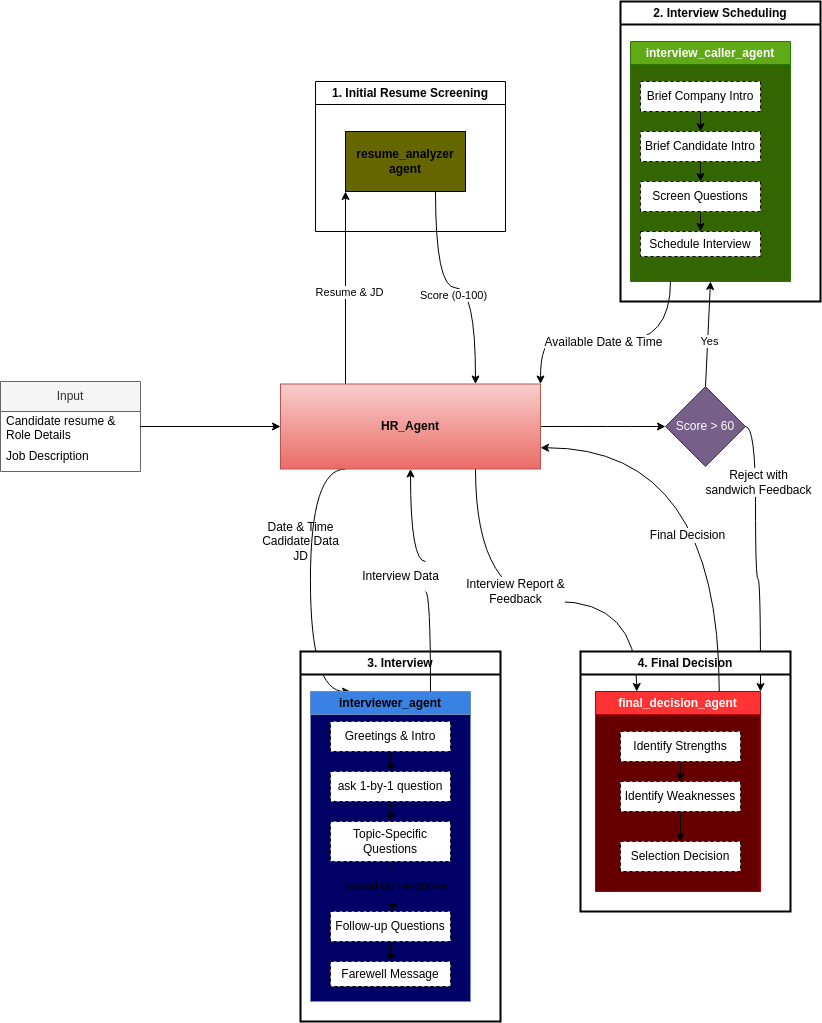

The diagram above was exported from draw.io. Its source (the exported page's mxGraphModel, read from the mxfile embedded in the PNG):
<mxGraphModel dx="1559" dy="899" grid="1" gridSize="10" guides="1" tooltips="1" connect="1" arrows="1" fold="1" page="1" pageScale="1" pageWidth="1200" pageHeight="1920" math="0" shadow="0">
  <root>
    <mxCell id="0" />
    <mxCell id="1" parent="0" />
    <mxCell id="2" value="Input" style="swimlane;fontStyle=0;childLayout=stackLayout;horizontal=1;startSize=30;horizontalStack=0;resizeParent=1;resizeParentMax=0;resizeLast=0;collapsible=1;marginBottom=0;whiteSpace=wrap;html=1;fillColor=#f5f5f5;fontColor=#333333;strokeColor=#666666;swimlaneFillColor=none;" vertex="1" parent="1">
      <mxGeometry x="40" y="400" width="140" height="90" as="geometry" />
    </mxCell>
    <mxCell id="3" value="Candidate resume &amp;amp; Role Details" style="text;strokeColor=none;fillColor=none;align=left;verticalAlign=middle;spacingLeft=4;spacingRight=4;overflow=hidden;points=[[0,0.5],[1,0.5]];portConstraint=eastwest;rotatable=0;whiteSpace=wrap;html=1;" vertex="1" parent="2">
      <mxGeometry y="30" width="140" height="30" as="geometry" />
    </mxCell>
    <mxCell id="4" value="Job Description" style="text;strokeColor=none;fillColor=none;align=left;verticalAlign=middle;spacingLeft=4;spacingRight=4;overflow=hidden;points=[[0,0.5],[1,0.5]];portConstraint=eastwest;rotatable=0;whiteSpace=wrap;html=1;" vertex="1" parent="2">
      <mxGeometry y="60" width="140" height="30" as="geometry" />
    </mxCell>
    <mxCell id="20" value="" style="edgeStyle=orthogonalEdgeStyle;curved=1;html=1;" edge="1" parent="1" source="6" target="19">
      <mxGeometry relative="1" as="geometry" />
    </mxCell>
    <mxCell id="60" style="edgeStyle=orthogonalEdgeStyle;curved=1;html=1;exitX=0.25;exitY=1;exitDx=0;exitDy=0;entryX=0.25;entryY=0;entryDx=0;entryDy=0;fontSize=12;" edge="1" parent="1" source="6" target="40">
      <mxGeometry relative="1" as="geometry">
        <Array as="points">
          <mxPoint x="350" y="488" />
          <mxPoint x="350" y="710" />
        </Array>
      </mxGeometry>
    </mxCell>
    <mxCell id="73" style="edgeStyle=orthogonalEdgeStyle;curved=1;html=1;exitX=0.75;exitY=1;exitDx=0;exitDy=0;entryX=0.25;entryY=0;entryDx=0;entryDy=0;fontSize=12;" edge="1" parent="1" source="6" target="67">
      <mxGeometry relative="1" as="geometry">
        <Array as="points">
          <mxPoint x="515" y="620" />
          <mxPoint x="676" y="620" />
        </Array>
      </mxGeometry>
    </mxCell>
    <mxCell id="74" value="Interview Report &amp;amp;&lt;br&gt;Feedback" style="edgeLabel;html=1;align=center;verticalAlign=middle;resizable=0;points=[];fontSize=12;" vertex="1" connectable="0" parent="73">
      <mxGeometry x="-0.1063" y="11" relative="1" as="geometry">
        <mxPoint as="offset" />
      </mxGeometry>
    </mxCell>
    <mxCell id="6" value="&lt;b&gt;HR_Agent&lt;/b&gt;" style="rounded=0;whiteSpace=wrap;html=1;fillColor=#f8cecc;gradientColor=#ea6b66;strokeColor=#b85450;" vertex="1" parent="1">
      <mxGeometry x="320" y="402.5" width="260" height="85" as="geometry" />
    </mxCell>
    <mxCell id="7" style="edgeStyle=none;html=1;exitX=1;exitY=0.5;exitDx=0;exitDy=0;entryX=0;entryY=0.5;entryDx=0;entryDy=0;" edge="1" parent="1" source="3" target="6">
      <mxGeometry relative="1" as="geometry" />
    </mxCell>
    <mxCell id="11" value="1. Initial Resume Screening" style="swimlane;whiteSpace=wrap;html=1;" vertex="1" parent="1">
      <mxGeometry x="355" y="100" width="190" height="150" as="geometry" />
    </mxCell>
    <mxCell id="13" value="&lt;b&gt;resume_analyzer agent&lt;/b&gt;" style="whiteSpace=wrap;html=1;fillColor=#666600;gradientColor=none;" vertex="1" parent="11">
      <mxGeometry x="30" y="50" width="120" height="60" as="geometry" />
    </mxCell>
    <mxCell id="15" style="html=1;exitX=0.25;exitY=0;exitDx=0;exitDy=0;entryX=0;entryY=1;entryDx=0;entryDy=0;" edge="1" parent="1" source="6" target="13">
      <mxGeometry relative="1" as="geometry" />
    </mxCell>
    <mxCell id="16" value="Resume &amp;amp; JD" style="edgeLabel;html=1;align=center;verticalAlign=middle;resizable=0;points=[];" vertex="1" connectable="0" parent="15">
      <mxGeometry x="-0.0476" y="-3" relative="1" as="geometry">
        <mxPoint as="offset" />
      </mxGeometry>
    </mxCell>
    <mxCell id="17" style="html=1;exitX=0.75;exitY=1;exitDx=0;exitDy=0;entryX=0.75;entryY=0;entryDx=0;entryDy=0;edgeStyle=orthogonalEdgeStyle;curved=1;" edge="1" parent="1" source="13" target="6">
      <mxGeometry relative="1" as="geometry" />
    </mxCell>
    <mxCell id="18" value="Score (0-100)" style="edgeLabel;html=1;align=center;verticalAlign=middle;resizable=0;points=[];" vertex="1" connectable="0" parent="17">
      <mxGeometry x="-0.0162" y="-7" relative="1" as="geometry">
        <mxPoint as="offset" />
      </mxGeometry>
    </mxCell>
    <mxCell id="33" style="html=1;exitX=0.5;exitY=0;exitDx=0;exitDy=0;entryX=0.5;entryY=1;entryDx=0;entryDy=0;" edge="1" parent="1" source="19" target="23">
      <mxGeometry relative="1" as="geometry" />
    </mxCell>
    <mxCell id="34" value="Yes" style="edgeLabel;html=1;align=center;verticalAlign=middle;resizable=0;points=[];" vertex="1" connectable="0" parent="33">
      <mxGeometry x="0.2783" y="3" relative="1" as="geometry">
        <mxPoint x="3" y="22" as="offset" />
      </mxGeometry>
    </mxCell>
    <mxCell id="77" style="edgeStyle=orthogonalEdgeStyle;curved=1;html=1;exitX=1;exitY=0.5;exitDx=0;exitDy=0;entryX=1;entryY=0;entryDx=0;entryDy=0;fontSize=12;" edge="1" parent="1" source="19" target="67">
      <mxGeometry relative="1" as="geometry" />
    </mxCell>
    <mxCell id="78" value="Reject with &lt;br&gt;sandwich Feedback" style="edgeLabel;html=1;align=center;verticalAlign=middle;resizable=0;points=[];fontSize=12;" vertex="1" connectable="0" parent="77">
      <mxGeometry x="-0.2786" y="2" relative="1" as="geometry">
        <mxPoint y="-36" as="offset" />
      </mxGeometry>
    </mxCell>
    <mxCell id="19" value="Score &amp;gt; 60" style="rhombus;whiteSpace=wrap;html=1;rounded=0;fillColor=#76608a;fontColor=#ffffff;strokeColor=#432D57;" vertex="1" parent="1">
      <mxGeometry x="705" y="405" width="80" height="80" as="geometry" />
    </mxCell>
    <mxCell id="21" value="2. Interview Scheduling" style="swimlane;whiteSpace=wrap;html=1;strokeWidth=2;" vertex="1" parent="1">
      <mxGeometry x="660" y="20" width="200" height="300" as="geometry">
        <mxRectangle x="660" y="20" width="170" height="30" as="alternateBounds" />
      </mxGeometry>
    </mxCell>
    <mxCell id="23" value="interview_caller_agent" style="swimlane;whiteSpace=wrap;html=1;fillColor=#60a917;fontColor=#ffffff;strokeColor=#2D7600;swimlaneFillColor=#336600;gradientColor=none;" vertex="1" parent="21">
      <mxGeometry x="10" y="40" width="160" height="240" as="geometry" />
    </mxCell>
    <mxCell id="27" value="" style="edgeStyle=orthogonalEdgeStyle;curved=1;html=1;" edge="1" parent="23" source="25" target="26">
      <mxGeometry relative="1" as="geometry" />
    </mxCell>
    <mxCell id="25" value="Brief Company Intro" style="whiteSpace=wrap;html=1;dashed=1;" vertex="1" parent="23">
      <mxGeometry x="10" y="40" width="120" height="30" as="geometry" />
    </mxCell>
    <mxCell id="29" value="" style="edgeStyle=orthogonalEdgeStyle;curved=1;html=1;" edge="1" parent="23" source="26" target="28">
      <mxGeometry relative="1" as="geometry" />
    </mxCell>
    <mxCell id="26" value="Brief Candidate Intro" style="whiteSpace=wrap;html=1;dashed=1;" vertex="1" parent="23">
      <mxGeometry x="10" y="90" width="120" height="30" as="geometry" />
    </mxCell>
    <mxCell id="31" value="" style="edgeStyle=orthogonalEdgeStyle;curved=1;html=1;" edge="1" parent="23" source="28" target="30">
      <mxGeometry relative="1" as="geometry" />
    </mxCell>
    <mxCell id="28" value="Screen Questions" style="whiteSpace=wrap;html=1;dashed=1;" vertex="1" parent="23">
      <mxGeometry x="10" y="140" width="120" height="30" as="geometry" />
    </mxCell>
    <mxCell id="30" value="Schedule Interview" style="whiteSpace=wrap;html=1;dashed=1;" vertex="1" parent="23">
      <mxGeometry x="10" y="190" width="120" height="25" as="geometry" />
    </mxCell>
    <mxCell id="35" style="edgeStyle=orthogonalEdgeStyle;curved=1;html=1;exitX=0.25;exitY=1;exitDx=0;exitDy=0;entryX=1;entryY=0;entryDx=0;entryDy=0;fontSize=12;" edge="1" parent="1" source="23" target="6">
      <mxGeometry relative="1" as="geometry">
        <Array as="points">
          <mxPoint x="608" y="360" />
          <mxPoint x="480" y="360" />
        </Array>
      </mxGeometry>
    </mxCell>
    <mxCell id="36" value="Available Date &amp;amp; Time" style="edgeLabel;html=1;align=center;verticalAlign=middle;resizable=0;points=[];fontSize=12;" vertex="1" connectable="0" parent="35">
      <mxGeometry x="0.0605" y="1" relative="1" as="geometry">
        <mxPoint x="-4" y="-1" as="offset" />
      </mxGeometry>
    </mxCell>
    <mxCell id="38" value="3. Interview" style="swimlane;whiteSpace=wrap;html=1;strokeWidth=2;fontSize=12;" vertex="1" parent="1">
      <mxGeometry x="340" y="670" width="200" height="370" as="geometry" />
    </mxCell>
    <mxCell id="40" value="interviewer_agent" style="swimlane;whiteSpace=wrap;html=1;strokeWidth=1;fontSize=12;fillColor=#3a81e4;strokeColor=#6c8ebf;swimlaneFillColor=#000066;gradientColor=none;" vertex="1" parent="38">
      <mxGeometry x="10" y="40" width="160" height="310" as="geometry" />
    </mxCell>
    <mxCell id="43" style="edgeStyle=none;html=1;exitX=0.5;exitY=1;exitDx=0;exitDy=0;entryX=0.5;entryY=0;entryDx=0;entryDy=0;fontSize=12;" edge="1" parent="40" source="41" target="42">
      <mxGeometry relative="1" as="geometry" />
    </mxCell>
    <mxCell id="41" value="Greetings &amp;amp; Intro" style="whiteSpace=wrap;html=1;strokeWidth=1;fontSize=12;dashed=1;" vertex="1" parent="40">
      <mxGeometry x="20" y="30" width="120" height="30" as="geometry" />
    </mxCell>
    <mxCell id="45" value="" style="edgeStyle=none;html=1;fontSize=12;" edge="1" parent="40" source="42" target="44">
      <mxGeometry relative="1" as="geometry" />
    </mxCell>
    <mxCell id="42" value="ask 1-by-1 question" style="whiteSpace=wrap;html=1;strokeWidth=1;fontSize=12;dashed=1;" vertex="1" parent="40">
      <mxGeometry x="20" y="80" width="120" height="30" as="geometry" />
    </mxCell>
    <mxCell id="47" value="" style="edgeStyle=none;html=1;fontSize=12;startArrow=none;" edge="1" parent="40" source="50" target="46">
      <mxGeometry relative="1" as="geometry" />
    </mxCell>
    <mxCell id="44" value="Topic-Specific Questions" style="whiteSpace=wrap;html=1;strokeWidth=1;dashed=1;" vertex="1" parent="40">
      <mxGeometry x="20" y="130" width="120" height="40" as="geometry" />
    </mxCell>
    <mxCell id="52" value="" style="edgeStyle=none;html=1;fontSize=12;" edge="1" parent="40" source="46" target="51">
      <mxGeometry relative="1" as="geometry" />
    </mxCell>
    <mxCell id="46" value="Follow-up Questions" style="whiteSpace=wrap;html=1;strokeWidth=1;dashed=1;" vertex="1" parent="40">
      <mxGeometry x="20" y="220" width="120" height="30" as="geometry" />
    </mxCell>
    <mxCell id="51" value="Farewell Message" style="whiteSpace=wrap;html=1;strokeWidth=1;dashed=1;" vertex="1" parent="40">
      <mxGeometry x="20" y="270" width="120" height="25" as="geometry" />
    </mxCell>
    <mxCell id="53" value="" style="edgeStyle=none;html=1;fontSize=12;endArrow=none;" edge="1" parent="40" source="44" target="50">
      <mxGeometry relative="1" as="geometry">
        <mxPoint x="530" y="770" as="sourcePoint" />
        <mxPoint x="530" y="820" as="targetPoint" />
      </mxGeometry>
    </mxCell>
    <mxCell id="50" value="Based on response" style="text;html=1;align=center;verticalAlign=middle;resizable=0;points=[];autosize=1;strokeColor=none;fillColor=none;fontSize=12;" vertex="1" parent="40">
      <mxGeometry x="20" y="180" width="130" height="30" as="geometry" />
    </mxCell>
    <mxCell id="62" value="Date &amp;amp; Time&lt;br&gt;Cadidate Data&lt;br&gt;JD" style="text;html=1;align=center;verticalAlign=middle;resizable=0;points=[];autosize=1;strokeColor=none;fillColor=none;fontSize=12;" vertex="1" parent="1">
      <mxGeometry x="290" y="530" width="100" height="60" as="geometry" />
    </mxCell>
    <mxCell id="63" style="html=1;exitX=0.75;exitY=0;exitDx=0;exitDy=0;entryX=0.5;entryY=1;entryDx=0;entryDy=0;fontSize=12;startArrow=none;edgeStyle=orthogonalEdgeStyle;curved=1;" edge="1" parent="1" source="64" target="6">
      <mxGeometry relative="1" as="geometry">
        <Array as="points">
          <mxPoint x="450" y="580" />
        </Array>
      </mxGeometry>
    </mxCell>
    <mxCell id="65" value="" style="edgeStyle=orthogonalEdgeStyle;curved=1;html=1;exitX=0.75;exitY=0;exitDx=0;exitDy=0;entryX=0.75;entryY=1;entryDx=0;entryDy=0;fontSize=12;endArrow=none;" edge="1" parent="1" source="40" target="64">
      <mxGeometry relative="1" as="geometry">
        <mxPoint x="440" y="640" as="sourcePoint" />
        <mxPoint x="440" y="485" as="targetPoint" />
        <Array as="points">
          <mxPoint x="470" y="610" />
        </Array>
      </mxGeometry>
    </mxCell>
    <mxCell id="64" value="Interview Data" style="text;html=1;align=center;verticalAlign=middle;resizable=0;points=[];autosize=1;strokeColor=none;fillColor=none;fontSize=12;" vertex="1" parent="1">
      <mxGeometry x="390" y="580" width="100" height="30" as="geometry" />
    </mxCell>
    <mxCell id="66" value="4. Final Decision" style="swimlane;whiteSpace=wrap;html=1;strokeWidth=2;fontSize=12;" vertex="1" parent="1">
      <mxGeometry x="620" y="670" width="210" height="260" as="geometry" />
    </mxCell>
    <mxCell id="67" value="final_decision_agent" style="swimlane;whiteSpace=wrap;html=1;strokeWidth=1;fontSize=12;fillColor=#FF3333;strokeColor=#B20000;swimlaneFillColor=#660000;fontColor=#ffffff;" vertex="1" parent="66">
      <mxGeometry x="15" y="40" width="165" height="200" as="geometry" />
    </mxCell>
    <mxCell id="70" value="" style="edgeStyle=orthogonalEdgeStyle;curved=1;html=1;fontSize=12;" edge="1" parent="67" source="68" target="69">
      <mxGeometry relative="1" as="geometry" />
    </mxCell>
    <mxCell id="68" value="Identify Strengths" style="whiteSpace=wrap;html=1;strokeWidth=1;fontSize=12;dashed=1;" vertex="1" parent="67">
      <mxGeometry x="25" y="40" width="120" height="30" as="geometry" />
    </mxCell>
    <mxCell id="72" value="" style="edgeStyle=orthogonalEdgeStyle;curved=1;html=1;fontSize=12;" edge="1" parent="67" source="69" target="71">
      <mxGeometry relative="1" as="geometry" />
    </mxCell>
    <mxCell id="69" value="Identify Weaknesses" style="whiteSpace=wrap;html=1;strokeWidth=1;dashed=1;" vertex="1" parent="67">
      <mxGeometry x="25" y="90" width="120" height="30" as="geometry" />
    </mxCell>
    <mxCell id="71" value="Selection Decision" style="whiteSpace=wrap;html=1;strokeWidth=1;dashed=1;" vertex="1" parent="67">
      <mxGeometry x="25" y="150" width="120" height="30" as="geometry" />
    </mxCell>
    <mxCell id="75" style="edgeStyle=orthogonalEdgeStyle;curved=1;html=1;exitX=0.75;exitY=0;exitDx=0;exitDy=0;entryX=1;entryY=0.75;entryDx=0;entryDy=0;fontSize=12;" edge="1" parent="1" source="67" target="6">
      <mxGeometry relative="1" as="geometry" />
    </mxCell>
    <mxCell id="76" value="Final Decision" style="edgeLabel;html=1;align=center;verticalAlign=middle;resizable=0;points=[];fontSize=12;" vertex="1" connectable="0" parent="75">
      <mxGeometry x="-0.2616" y="32" relative="1" as="geometry">
        <mxPoint as="offset" />
      </mxGeometry>
    </mxCell>
  </root>
</mxGraphModel>